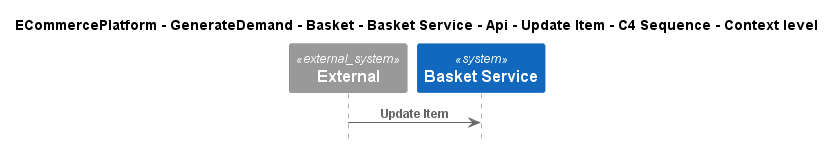

The diagram above was rendered by PlantUML. Its source (embedded in the PNG):
@startuml
!include ..\..\..\..\..\..\..\..\..\.c4s\C4_Sequence.puml

title ECommercePlatform - GenerateDemand - Basket - Basket Service - Api - Update Item - C4 Sequence - Context level

System_Ext(C4InterFlow.SoftwareSystems.ExternalSystem, "External", "")
System(ECommercePlatform.GenerateDemand.Basket.SoftwareSystems.BasketService, "Basket Service", "")

Rel(C4InterFlow.SoftwareSystems.ExternalSystem, ECommercePlatform.GenerateDemand.Basket.SoftwareSystems.BasketService, "Update Item")


@enduml